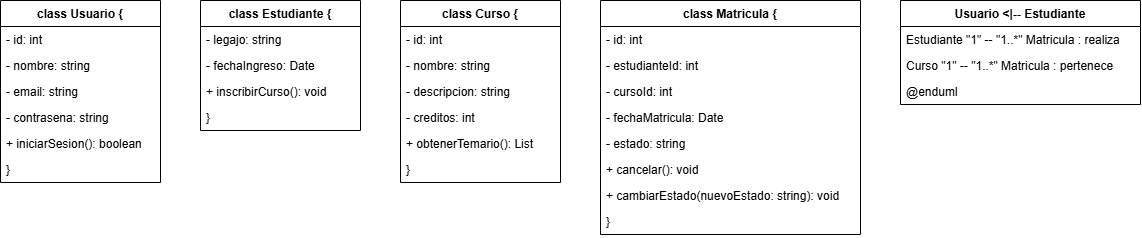

The diagram above was exported from draw.io. Its source (the exported page's mxGraphModel, read from the mxfile embedded in the PNG):
<mxGraphModel dx="1030" dy="562" grid="1" gridSize="10" guides="1" tooltips="1" connect="1" arrows="1" fold="1" page="1" pageScale="1" pageWidth="827" pageHeight="1169" math="0" shadow="0">
  <root>
    <mxCell id="0" />
    <mxCell id="1" parent="0" />
    <mxCell id="a3cUNAQkMAuVCkLrifnq-1" parent="1" style="swimlane;fontStyle=1;childLayout=stackLayout;horizontal=1;startSize=26;horizontalStack=0;resizeParent=1;resizeParentMax=0;resizeLast=0;collapsible=1;marginBottom=0;" value="class Usuario {" vertex="1">
      <mxGeometry height="182" width="160" x="20" y="20" as="geometry" />
    </mxCell>
    <mxCell id="a3cUNAQkMAuVCkLrifnq-3" parent="a3cUNAQkMAuVCkLrifnq-1" style="text;strokeColor=none;fillColor=none;align=left;verticalAlign=top;spacingLeft=4;spacingRight=4;overflow=hidden;rotatable=0;points=[[0,0.5],[1,0.5]];portConstraint=eastwest;" value="  - id: int" vertex="1">
      <mxGeometry height="26" width="160" y="26" as="geometry" />
    </mxCell>
    <mxCell id="a3cUNAQkMAuVCkLrifnq-4" parent="a3cUNAQkMAuVCkLrifnq-1" style="text;strokeColor=none;fillColor=none;align=left;verticalAlign=top;spacingLeft=4;spacingRight=4;overflow=hidden;rotatable=0;points=[[0,0.5],[1,0.5]];portConstraint=eastwest;" value="  - nombre: string" vertex="1">
      <mxGeometry height="26" width="160" y="52" as="geometry" />
    </mxCell>
    <mxCell id="a3cUNAQkMAuVCkLrifnq-5" parent="a3cUNAQkMAuVCkLrifnq-1" style="text;strokeColor=none;fillColor=none;align=left;verticalAlign=top;spacingLeft=4;spacingRight=4;overflow=hidden;rotatable=0;points=[[0,0.5],[1,0.5]];portConstraint=eastwest;" value="  - email: string" vertex="1">
      <mxGeometry height="26" width="160" y="78" as="geometry" />
    </mxCell>
    <mxCell id="a3cUNAQkMAuVCkLrifnq-6" parent="a3cUNAQkMAuVCkLrifnq-1" style="text;strokeColor=none;fillColor=none;align=left;verticalAlign=top;spacingLeft=4;spacingRight=4;overflow=hidden;rotatable=0;points=[[0,0.5],[1,0.5]];portConstraint=eastwest;" value="  - contrasena: string" vertex="1">
      <mxGeometry height="26" width="160" y="104" as="geometry" />
    </mxCell>
    <mxCell id="a3cUNAQkMAuVCkLrifnq-7" parent="a3cUNAQkMAuVCkLrifnq-1" style="text;strokeColor=none;fillColor=none;align=left;verticalAlign=top;spacingLeft=4;spacingRight=4;overflow=hidden;rotatable=0;points=[[0,0.5],[1,0.5]];portConstraint=eastwest;" value="  + iniciarSesion(): boolean" vertex="1">
      <mxGeometry height="26" width="160" y="130" as="geometry" />
    </mxCell>
    <mxCell id="a3cUNAQkMAuVCkLrifnq-8" parent="a3cUNAQkMAuVCkLrifnq-1" style="text;strokeColor=none;fillColor=none;align=left;verticalAlign=top;spacingLeft=4;spacingRight=4;overflow=hidden;rotatable=0;points=[[0,0.5],[1,0.5]];portConstraint=eastwest;" value="}" vertex="1">
      <mxGeometry height="26" width="160" y="156" as="geometry" />
    </mxCell>
    <mxCell id="a3cUNAQkMAuVCkLrifnq-9" parent="1" style="swimlane;fontStyle=1;childLayout=stackLayout;horizontal=1;startSize=26;horizontalStack=0;resizeParent=1;resizeParentMax=0;resizeLast=0;collapsible=1;marginBottom=0;" value="class Estudiante {" vertex="1">
      <mxGeometry height="130" width="160" x="220" y="20" as="geometry" />
    </mxCell>
    <mxCell id="a3cUNAQkMAuVCkLrifnq-10" parent="a3cUNAQkMAuVCkLrifnq-9" style="text;strokeColor=none;fillColor=none;align=left;verticalAlign=top;spacingLeft=4;spacingRight=4;overflow=hidden;rotatable=0;points=[[0,0.5],[1,0.5]];portConstraint=eastwest;" value="  - legajo: string" vertex="1">
      <mxGeometry height="26" width="160" y="26" as="geometry" />
    </mxCell>
    <mxCell id="a3cUNAQkMAuVCkLrifnq-11" parent="a3cUNAQkMAuVCkLrifnq-9" style="text;strokeColor=none;fillColor=none;align=left;verticalAlign=top;spacingLeft=4;spacingRight=4;overflow=hidden;rotatable=0;points=[[0,0.5],[1,0.5]];portConstraint=eastwest;" value="  - fechaIngreso: Date" vertex="1">
      <mxGeometry height="26" width="160" y="52" as="geometry" />
    </mxCell>
    <mxCell id="a3cUNAQkMAuVCkLrifnq-12" parent="a3cUNAQkMAuVCkLrifnq-9" style="text;strokeColor=none;fillColor=none;align=left;verticalAlign=top;spacingLeft=4;spacingRight=4;overflow=hidden;rotatable=0;points=[[0,0.5],[1,0.5]];portConstraint=eastwest;" value="  + inscribirCurso(): void" vertex="1">
      <mxGeometry height="26" width="160" y="78" as="geometry" />
    </mxCell>
    <mxCell id="a3cUNAQkMAuVCkLrifnq-13" parent="a3cUNAQkMAuVCkLrifnq-9" style="text;strokeColor=none;fillColor=none;align=left;verticalAlign=top;spacingLeft=4;spacingRight=4;overflow=hidden;rotatable=0;points=[[0,0.5],[1,0.5]];portConstraint=eastwest;" value="}" vertex="1">
      <mxGeometry height="26" width="160" y="104" as="geometry" />
    </mxCell>
    <mxCell id="a3cUNAQkMAuVCkLrifnq-14" parent="1" style="swimlane;fontStyle=1;childLayout=stackLayout;horizontal=1;startSize=26;horizontalStack=0;resizeParent=1;resizeParentMax=0;resizeLast=0;collapsible=1;marginBottom=0;" value="class Curso {" vertex="1">
      <mxGeometry height="182" width="160" x="420" y="20" as="geometry" />
    </mxCell>
    <mxCell id="a3cUNAQkMAuVCkLrifnq-15" parent="a3cUNAQkMAuVCkLrifnq-14" style="text;strokeColor=none;fillColor=none;align=left;verticalAlign=top;spacingLeft=4;spacingRight=4;overflow=hidden;rotatable=0;points=[[0,0.5],[1,0.5]];portConstraint=eastwest;" value="  - id: int" vertex="1">
      <mxGeometry height="26" width="160" y="26" as="geometry" />
    </mxCell>
    <mxCell id="a3cUNAQkMAuVCkLrifnq-16" parent="a3cUNAQkMAuVCkLrifnq-14" style="text;strokeColor=none;fillColor=none;align=left;verticalAlign=top;spacingLeft=4;spacingRight=4;overflow=hidden;rotatable=0;points=[[0,0.5],[1,0.5]];portConstraint=eastwest;" value="  - nombre: string" vertex="1">
      <mxGeometry height="26" width="160" y="52" as="geometry" />
    </mxCell>
    <mxCell id="a3cUNAQkMAuVCkLrifnq-17" parent="a3cUNAQkMAuVCkLrifnq-14" style="text;strokeColor=none;fillColor=none;align=left;verticalAlign=top;spacingLeft=4;spacingRight=4;overflow=hidden;rotatable=0;points=[[0,0.5],[1,0.5]];portConstraint=eastwest;" value="  - descripcion: string" vertex="1">
      <mxGeometry height="26" width="160" y="78" as="geometry" />
    </mxCell>
    <mxCell id="a3cUNAQkMAuVCkLrifnq-18" parent="a3cUNAQkMAuVCkLrifnq-14" style="text;strokeColor=none;fillColor=none;align=left;verticalAlign=top;spacingLeft=4;spacingRight=4;overflow=hidden;rotatable=0;points=[[0,0.5],[1,0.5]];portConstraint=eastwest;" value="  - creditos: int" vertex="1">
      <mxGeometry height="26" width="160" y="104" as="geometry" />
    </mxCell>
    <mxCell id="a3cUNAQkMAuVCkLrifnq-19" parent="a3cUNAQkMAuVCkLrifnq-14" style="text;strokeColor=none;fillColor=none;align=left;verticalAlign=top;spacingLeft=4;spacingRight=4;overflow=hidden;rotatable=0;points=[[0,0.5],[1,0.5]];portConstraint=eastwest;" value="  + obtenerTemario(): List" vertex="1">
      <mxGeometry height="26" width="160" y="130" as="geometry" />
    </mxCell>
    <mxCell id="a3cUNAQkMAuVCkLrifnq-20" parent="a3cUNAQkMAuVCkLrifnq-14" style="text;strokeColor=none;fillColor=none;align=left;verticalAlign=top;spacingLeft=4;spacingRight=4;overflow=hidden;rotatable=0;points=[[0,0.5],[1,0.5]];portConstraint=eastwest;" value="}" vertex="1">
      <mxGeometry height="26" width="160" y="156" as="geometry" />
    </mxCell>
    <mxCell id="a3cUNAQkMAuVCkLrifnq-21" parent="1" style="swimlane;fontStyle=1;childLayout=stackLayout;horizontal=1;startSize=26;horizontalStack=0;resizeParent=1;resizeParentMax=0;resizeLast=0;collapsible=1;marginBottom=0;" value="class Matricula {" vertex="1">
      <mxGeometry height="234" width="260" x="620" y="20" as="geometry" />
    </mxCell>
    <mxCell id="a3cUNAQkMAuVCkLrifnq-22" parent="a3cUNAQkMAuVCkLrifnq-21" style="text;strokeColor=none;fillColor=none;align=left;verticalAlign=top;spacingLeft=4;spacingRight=4;overflow=hidden;rotatable=0;points=[[0,0.5],[1,0.5]];portConstraint=eastwest;" value="  - id: int" vertex="1">
      <mxGeometry height="26" width="260" y="26" as="geometry" />
    </mxCell>
    <mxCell id="a3cUNAQkMAuVCkLrifnq-23" parent="a3cUNAQkMAuVCkLrifnq-21" style="text;strokeColor=none;fillColor=none;align=left;verticalAlign=top;spacingLeft=4;spacingRight=4;overflow=hidden;rotatable=0;points=[[0,0.5],[1,0.5]];portConstraint=eastwest;" value="  - estudianteId: int" vertex="1">
      <mxGeometry height="26" width="260" y="52" as="geometry" />
    </mxCell>
    <mxCell id="a3cUNAQkMAuVCkLrifnq-24" parent="a3cUNAQkMAuVCkLrifnq-21" style="text;strokeColor=none;fillColor=none;align=left;verticalAlign=top;spacingLeft=4;spacingRight=4;overflow=hidden;rotatable=0;points=[[0,0.5],[1,0.5]];portConstraint=eastwest;" value="  - cursoId: int" vertex="1">
      <mxGeometry height="26" width="260" y="78" as="geometry" />
    </mxCell>
    <mxCell id="a3cUNAQkMAuVCkLrifnq-25" parent="a3cUNAQkMAuVCkLrifnq-21" style="text;strokeColor=none;fillColor=none;align=left;verticalAlign=top;spacingLeft=4;spacingRight=4;overflow=hidden;rotatable=0;points=[[0,0.5],[1,0.5]];portConstraint=eastwest;" value="  - fechaMatricula: Date" vertex="1">
      <mxGeometry height="26" width="260" y="104" as="geometry" />
    </mxCell>
    <mxCell id="a3cUNAQkMAuVCkLrifnq-26" parent="a3cUNAQkMAuVCkLrifnq-21" style="text;strokeColor=none;fillColor=none;align=left;verticalAlign=top;spacingLeft=4;spacingRight=4;overflow=hidden;rotatable=0;points=[[0,0.5],[1,0.5]];portConstraint=eastwest;" value="  - estado: string" vertex="1">
      <mxGeometry height="26" width="260" y="130" as="geometry" />
    </mxCell>
    <mxCell id="a3cUNAQkMAuVCkLrifnq-27" parent="a3cUNAQkMAuVCkLrifnq-21" style="text;strokeColor=none;fillColor=none;align=left;verticalAlign=top;spacingLeft=4;spacingRight=4;overflow=hidden;rotatable=0;points=[[0,0.5],[1,0.5]];portConstraint=eastwest;" value="  + cancelar(): void" vertex="1">
      <mxGeometry height="26" width="260" y="156" as="geometry" />
    </mxCell>
    <mxCell id="a3cUNAQkMAuVCkLrifnq-28" parent="a3cUNAQkMAuVCkLrifnq-21" style="text;strokeColor=none;fillColor=none;align=left;verticalAlign=top;spacingLeft=4;spacingRight=4;overflow=hidden;rotatable=0;points=[[0,0.5],[1,0.5]];portConstraint=eastwest;" value="  + cambiarEstado(nuevoEstado: string): void" vertex="1">
      <mxGeometry height="26" width="260" y="182" as="geometry" />
    </mxCell>
    <mxCell id="a3cUNAQkMAuVCkLrifnq-29" parent="a3cUNAQkMAuVCkLrifnq-21" style="text;strokeColor=none;fillColor=none;align=left;verticalAlign=top;spacingLeft=4;spacingRight=4;overflow=hidden;rotatable=0;points=[[0,0.5],[1,0.5]];portConstraint=eastwest;" value="}" vertex="1">
      <mxGeometry height="26" width="260" y="208" as="geometry" />
    </mxCell>
    <mxCell id="a3cUNAQkMAuVCkLrifnq-30" parent="1" style="swimlane;fontStyle=1;childLayout=stackLayout;horizontal=1;startSize=26;horizontalStack=0;resizeParent=1;resizeParentMax=0;resizeLast=0;collapsible=1;marginBottom=0;" value="Usuario &lt;|-- Estudiante" vertex="1">
      <mxGeometry height="104" width="240" x="920" y="20" as="geometry" />
    </mxCell>
    <mxCell id="a3cUNAQkMAuVCkLrifnq-31" parent="a3cUNAQkMAuVCkLrifnq-30" style="text;strokeColor=none;fillColor=none;align=left;verticalAlign=top;spacingLeft=4;spacingRight=4;overflow=hidden;rotatable=0;points=[[0,0.5],[1,0.5]];portConstraint=eastwest;" value="Estudiante &quot;1&quot; -- &quot;1..*&quot; Matricula : realiza" vertex="1">
      <mxGeometry height="26" width="240" y="26" as="geometry" />
    </mxCell>
    <mxCell id="a3cUNAQkMAuVCkLrifnq-32" parent="a3cUNAQkMAuVCkLrifnq-30" style="text;strokeColor=none;fillColor=none;align=left;verticalAlign=top;spacingLeft=4;spacingRight=4;overflow=hidden;rotatable=0;points=[[0,0.5],[1,0.5]];portConstraint=eastwest;" value="Curso &quot;1&quot; -- &quot;1..*&quot; Matricula : pertenece" vertex="1">
      <mxGeometry height="26" width="240" y="52" as="geometry" />
    </mxCell>
    <mxCell id="a3cUNAQkMAuVCkLrifnq-33" parent="a3cUNAQkMAuVCkLrifnq-30" style="text;strokeColor=none;fillColor=none;align=left;verticalAlign=top;spacingLeft=4;spacingRight=4;overflow=hidden;rotatable=0;points=[[0,0.5],[1,0.5]];portConstraint=eastwest;" value="@enduml" vertex="1">
      <mxGeometry height="26" width="240" y="78" as="geometry" />
    </mxCell>
  </root>
</mxGraphModel>